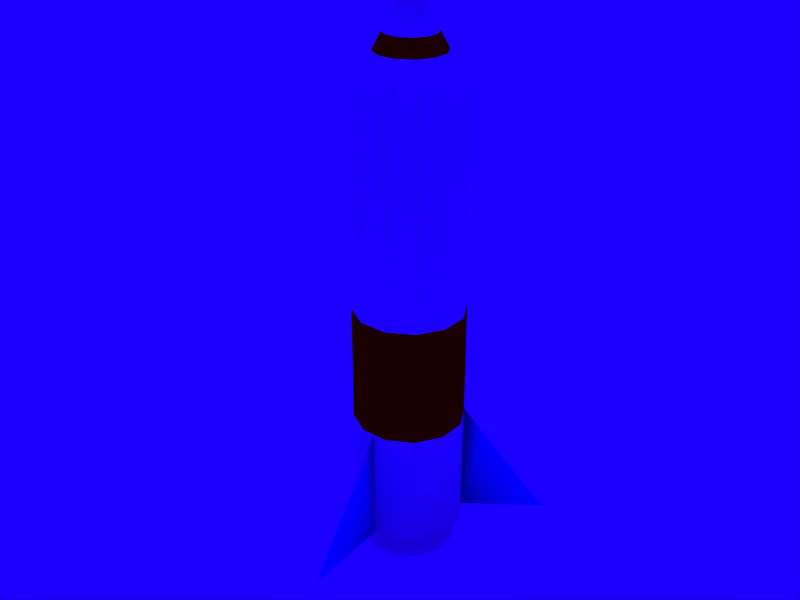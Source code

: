# Source: Missile.blend  (saved by Blender 2.83.18; exported with 4.5.12 LTS)
import bpy
from mathutils import Matrix  # noqa: F401  (used for matrix-valued properties, if any)

bpy.ops.wm.read_factory_settings(use_empty=True)
scene = bpy.context.scene
scene.name = 'Scene'

# ---- collections
col_collection_1 = bpy.data.collections.new('Collection 1'); scene.collection.children.link(col_collection_1)

# ---- materials (node trees are filled in below, after node groups)
mat_miss_paint_red = bpy.data.materials.new('Miss_Paint_Red')
mat_miss_paint_red.alpha_threshold = 0.0
mat_miss_paint_red.diffuse_color = (1.0, 0.0, 0.0, 1.0)
mat_miss_paint_red.roughness = 0.5
mat_miss_paint_red.specular_intensity = 1.728
mat_miss_paint_red.line_color = (0.0, 0.0, 0.0, 1.0)
mat_miss_metal = bpy.data.materials.new('Miss_Metal')
mat_miss_metal.alpha_threshold = 0.0
mat_miss_metal.diffuse_color = (1.0, 1.0, 1.0, 1.0)
mat_miss_metal.roughness = 0.5
mat_miss_metal.specular_intensity = 1.785
mat_miss_metal.line_color = (0.0, 0.0, 0.0, 1.0)
mat_miss_fins = bpy.data.materials.new('Miss_Fins')
mat_miss_fins.alpha_threshold = 0.0
mat_miss_fins.diffuse_color = (0.08708, 0.0, 1.0, 1.0)
mat_miss_fins.roughness = 0.5
mat_miss_fins.specular_intensity = 1.928
mat_miss_fins.line_color = (0.0, 0.0, 0.0, 1.0)

# ---- material node trees

# ---- world
world_world = bpy.data.worlds.new('World'); scene.world = world_world
world_world.color = (0.1049, 0.0, 1.0)
world_world.use_sun_shadow = False
world_world.sun_shadow_jitter_overblur = 0.0
world_world.cycles.sampling_method = 'MANUAL'
world_world.cycles.sample_map_resolution = 256

# ---- meshes
me_cylinder = bpy.data.meshes.new('Cylinder')
me_cylinder.from_pydata([(0.7065, 0.6688, -4.91), (0.9653, 0.2205, -4.91), (0.9653, -0.2971, -4.91), (0.7065, -0.7454, -4.91), (0.2582, -1.004, -4.91), (-0.2595, -1.004, -4.91), (-0.7078, -0.7454, -4.91), (-0.9666, -0.2971, -4.91), (-0.9666, 0.2205, -4.91), (-0.7078, 0.6688, -4.91), (-0.2595, 0.9276, -4.91), (0.2582, 0.9276, -4.91), (0.7065, 0.6688, 3.115), (0.9653, 0.2205, 3.115), (0.9653, -0.2971, 3.115), (0.7047, -0.7481, 3.105), (0.2582, -1.004, 3.115), (-0.2595, -1.004, 3.115), (-0.7078, -0.7454, 3.115), (-0.9666, -0.2971, 3.115), (-0.9666, 0.2205, 3.115), (-0.7078, 0.6688, 3.115), (-0.2595, 0.9276, 3.115), (0.2582, 0.9276, 3.115), (0.1133, 0.07567, -6.463), (0.04106, 0.1174, -6.463), (-0.04237, 0.1174, -6.463), (-0.1146, 0.07567, -6.463), (-0.1563, 0.003417, -6.463), (-0.1563, -0.08002, -6.463), (-0.1146, -0.1523, -6.463), (-0.04237, -0.194, -6.463), (0.04106, -0.194, -6.463), (0.1133, -0.1523, -6.463), (0.155, -0.08002, -6.463), (0.155, 0.003417, -6.463), (-0.0006533, -0.0383, -6.463), (0.3239, 0.2862, -5.912), (0.1181, 0.405, -5.912), (-0.1194, 0.405, -5.912), (-0.3252, 0.2862, -5.912), (-0.444, 0.08049, -5.912), (-0.444, -0.1571, -5.912), (-0.3252, -0.3628, -5.912), (-0.1194, -0.4816, -5.912), (0.1181, -0.4816, -5.912), (0.3239, -0.3628, -5.912), (0.4427, -0.1571, -5.912), (0.4427, 0.08049, -5.912), (0.4329, 0.3953, -5.626), (0.158, 0.554, -5.626), (-0.1594, 0.554, -5.626), (-0.4342, 0.3953, -5.626), (-0.5929, 0.1204, -5.626), (-0.5929, -0.197, -5.626), (-0.4342, -0.4719, -5.626), (-0.1594, -0.6306, -5.626), (0.158, -0.6306, -5.626), (0.4329, -0.4719, -5.626), (0.5916, -0.197, -5.626), (0.5916, 0.1204, -5.626), (0.6039, 0.5663, 3.115), (0.2206, 0.7876, 3.115), (-0.2219, 0.7876, 3.115), (-0.6052, 0.5663, 3.115), (-0.8265, 0.183, 3.115), (-0.8265, -0.2596, 3.115), (-0.6052, -0.6429, 3.115), (-0.2219, -0.8642, 3.115), (0.2206, -0.8642, 3.115), (0.6039, -0.6429, 3.115), (0.8252, -0.2596, 3.115), (0.8252, 0.183, 3.115), (0.6039, 0.5663, 3.608), (0.8252, 0.183, 3.608), (0.8252, -0.2596, 3.608), (0.6039, -0.6429, 3.608), (0.2206, -0.8642, 3.608), (-0.2219, -0.8642, 3.608), (-0.6052, -0.6429, 3.608), (-0.8265, -0.2596, 3.608), (-0.8265, 0.183, 3.608), (-0.6052, 0.5663, 3.608), (-0.2219, 0.7876, 3.608), (0.2206, 0.7876, 3.608), (0.4223, 0.3847, 3.608), (0.1542, 0.5395, 3.608), (-0.1555, 0.5395, 3.608), (-0.4236, 0.3847, 3.608), (-0.5784, 0.1165, 3.608), (-0.5784, -0.1931, 3.608), (-0.4236, -0.4613, 3.608), (-0.1555, -0.6161, 3.608), (0.1542, -0.6161, 3.608), (0.4223, -0.4613, 3.608), (0.5771, -0.1931, 3.608), (0.5771, 0.1165, 3.608), (0.4223, 0.3847, 3.166), (0.5771, 0.1165, 3.166), (0.5771, -0.1931, 3.166), (0.4223, -0.4613, 3.166), (0.1542, -0.6161, 3.166), (-0.1555, -0.6161, 3.166), (-0.4236, -0.4613, 3.166), (-0.5784, -0.1931, 3.166), (-0.5784, 0.1165, 3.166), (-0.4236, 0.3847, 3.166), (-0.1555, 0.5395, 3.166), (0.1542, 0.5395, 3.166), (0.2681, 0.2305, 3.166), (0.09772, 0.3288, 3.166), (-0.09903, 0.3288, 3.166), (-0.2694, 0.2305, 3.166), (-0.3678, 0.06007, 3.166), (-0.3678, -0.1367, 3.166), (-0.2694, -0.3071, 3.166), (-0.09903, -0.4054, 3.166), (0.09772, -0.4054, 3.166), (0.2681, -0.3071, 3.166), (0.3665, -0.1367, 3.166), (0.3665, 0.06007, 3.166), (0.2681, 0.2305, 2.477), (0.3665, 0.06007, 2.477), (0.3665, -0.1367, 2.477), (0.2681, -0.3071, 2.477), (0.09772, -0.4054, 2.477), (-0.09903, -0.4054, 2.477), (-0.2694, -0.3071, 2.477), (-0.3678, -0.1367, 2.477), (-0.3678, 0.06007, 2.477), (-0.2694, 0.2305, 2.477), (-0.09903, 0.3288, 2.477), (0.09772, 0.3288, 2.477), (-0.0006533, -0.0383, 2.477), (0.9653, 0.2205, -1.147), (0.9653, 0.2205, 0.9843), (0.7065, 0.6688, -1.147), (0.7065, 0.6688, 0.9843), (0.9653, -0.2971, -1.147), (0.9653, -0.2971, 0.9843), (0.7065, -0.7454, -1.147), (0.7047, -0.7481, 0.9739), (0.2582, -1.004, -1.147), (0.2582, -1.004, 0.9843), (-0.2595, -1.004, -1.147), (-0.2595, -1.004, 0.9843), (-0.7078, -0.7454, -1.147), (-0.7078, -0.7454, 0.9843), (-0.9666, -0.2971, -1.147), (-0.9666, -0.2971, 0.9843), (-0.9666, 0.2205, -1.147), (-0.9666, 0.2205, 0.9843), (-0.7078, 0.6688, -1.147), (-0.7078, 0.6688, 0.9843), (-0.2595, 0.9276, -1.147), (-0.2595, 0.9276, 0.9843), (0.2582, 0.9276, -1.147), (0.2582, 0.9276, 0.9843), (-1.722, -1.941, 3.281), (-0.9756, -1.059, 1.611), (0.9972, -1.039, 1.601), (1.821, -1.849, 3.271), (-0.006099, 2.5, 3.271), (0.0001363, 1.345, 1.601), (-0.0006549, 0.9276, 0.9843), (-0.0006553, 0.9276, 3.115), (-0.0006541, 0.9276, -4.91), (-0.0006535, 0.1174, -6.463), (-0.0006537, 0.405, -5.912), (-0.0006538, 0.554, -5.626), (-0.000655, 0.7876, 3.115), (-0.000655, 0.7876, 3.608), (-0.0006545, 0.5395, 3.608), (-0.0006545, 0.5395, 3.166), (-0.0006541, 0.3288, 3.166), (-0.0006541, 0.3288, 2.477), (-0.0006545, 0.9276, -1.147)], [], [(36, 28, 27), (36, 31, 30), (37, 24, 25, 38), (39, 26, 27, 40), (40, 27, 28, 41), (41, 28, 29, 42), (42, 29, 30, 43), (43, 30, 31, 44), (44, 31, 32, 45), (45, 32, 33, 46), (46, 33, 34, 47), (47, 34, 35, 48), (48, 35, 24, 37), (0, 49, 50, 11), (49, 37, 38, 50), (10, 51, 52, 9), (51, 39, 40, 52), (9, 52, 53, 8), (52, 40, 41, 53), (8, 53, 54, 7), (53, 41, 42, 54), (7, 54, 55, 6), (54, 42, 43, 55), (6, 55, 56, 5), (55, 43, 44, 56), (5, 56, 57, 4), (56, 44, 45, 57), (4, 57, 58, 3), (57, 45, 46, 58), (3, 58, 59, 2), (58, 46, 47, 59), (2, 59, 60, 1), (59, 47, 48, 60), (49, 0, 1, 60), (60, 48, 37, 49), (12, 23, 62, 61), (22, 21, 64, 63), (21, 20, 65, 64), (20, 19, 66, 65), (19, 18, 67, 66), (18, 17, 68, 67), (17, 16, 69, 68), (16, 15, 70, 69), (15, 14, 71, 70), (14, 13, 72, 71), (13, 12, 61, 72), (72, 61, 73, 74), (71, 72, 74, 75), (70, 71, 75, 76), (69, 70, 76, 77), (68, 69, 77, 78), (67, 68, 78, 79), (66, 67, 79, 80), (65, 66, 80, 81), (64, 65, 81, 82), (63, 64, 82, 83), (61, 62, 84, 73), (73, 84, 86, 85), (83, 82, 88, 87), (82, 81, 89, 88), (81, 80, 90, 89), (80, 79, 91, 90), (79, 78, 92, 91), (78, 77, 93, 92), (77, 76, 94, 93), (76, 75, 95, 94), (75, 74, 96, 95), (74, 73, 85, 96), (96, 85, 97, 98), (95, 96, 98, 99), (94, 95, 99, 100), (93, 94, 100, 101), (92, 93, 101, 102), (91, 92, 102, 103), (90, 91, 103, 104), (89, 90, 104, 105), (88, 89, 105, 106), (87, 88, 106, 107), (85, 86, 108, 97), (97, 108, 110, 109), (107, 106, 112, 111), (106, 105, 113, 112), (105, 104, 114, 113), (104, 103, 115, 114), (103, 102, 116, 115), (102, 101, 117, 116), (101, 100, 118, 117), (100, 99, 119, 118), (99, 98, 120, 119), (98, 97, 109, 120), (120, 109, 121, 122), (119, 120, 122, 123), (118, 119, 123, 124), (117, 118, 124, 125), (116, 117, 125, 126), (115, 116, 126, 127), (114, 115, 127, 128), (113, 114, 128, 129), (112, 113, 129, 130), (111, 112, 130, 131), (109, 110, 132, 121), (133, 122, 121), (133, 125, 124), (0, 136, 134, 1), (136, 137, 135, 134), (137, 12, 13, 135), (1, 134, 138, 2), (134, 135, 139, 138), (135, 13, 14, 139), (2, 138, 140, 3), (138, 139, 141, 140), (139, 14, 15, 141), (3, 140, 142, 4), (140, 141, 143, 142), (141, 15, 16, 143), (4, 142, 144, 5), (142, 143, 145, 144), (143, 16, 17, 145), (5, 144, 146, 6), (144, 145, 147, 146), (145, 17, 18, 147), (6, 146, 148, 7), (146, 147, 149, 148), (147, 18, 19, 149), (7, 148, 150, 8), (148, 149, 151, 150), (149, 19, 20, 151), (8, 150, 152, 9), (150, 151, 153, 152), (151, 20, 21, 153), (9, 152, 154, 10), (152, 153, 155, 154), (153, 21, 22, 155), (12, 137, 157, 23), (137, 136, 156, 157), (136, 0, 11, 156), (18, 147, 159, 158), (15, 141, 160, 161), (165, 164, 163, 162), (167, 25, 36), (25, 167, 168, 38), (167, 26, 39, 168), (50, 169, 166, 11), (169, 51, 10, 166), (38, 168, 169, 50), (168, 39, 51, 169), (23, 165, 170, 62), (165, 22, 63, 170), (62, 170, 171, 84), (170, 63, 83, 171), (84, 171, 172, 86), (171, 83, 87, 172), (86, 172, 173, 108), (172, 87, 107, 173), (108, 173, 174, 110), (173, 107, 111, 174), (110, 174, 175, 132), (174, 111, 131, 175), (175, 131, 133), (154, 176, 166, 10), (176, 156, 11, 166), (155, 164, 176, 154), (164, 157, 156, 176), (22, 165, 164, 155), (165, 23, 157, 164), (25, 24, 35, 36), (27, 26, 167, 36), (28, 36, 30, 29), (31, 36, 33, 32), (33, 36, 35, 34), (122, 133, 124, 123), (125, 133, 127, 126), (127, 133, 129, 128), (129, 133, 131, 130), (121, 132, 175, 133)])
me_cylinder.polygons.foreach_set('use_smooth', [True] * 175)
me_cylinder.polygons.foreach_set('material_index', [1, 1, 1, 1, 1, 1, 1, 1, 1, 1, 1, 1, 1, 1, 0, 1, 0, 1, 0, 1, 0, 1, 0, 1, 0, 1, 0, 1, 0, 1, 0, 1, 0, 1, 0, 1, 1, 1, 1, 1, 1, 1, 1, 1, 1, 1, 1, 1, 1, 1, 1, 1, 1, 1, 1, 1, 1, 1, 1, 1, 1, 1, 1, 1, 1, 1, 1, 1, 1, 1, 1, 1, 1, 1, 1, 1, 1, 1, 1, 1, 1, 1, 1, 1, 1, 1, 1, 1, 1, 1, 1, 1, 1, 1, 1, 1, 1, 1, 1, 1, 1, 1, 1, 1, 0, 1, 1, 0, 1, 1, 0, 1, 1, 0, 1, 1, 0, 1, 1, 0, 1, 1, 0, 1, 1, 0, 1, 1, 0, 1, 1, 0, 1, 1, 0, 1, 2, 2, 2, 1, 1, 1, 1, 1, 0, 0, 1, 1, 1, 1, 1, 1, 1, 1, 1, 1, 1, 1, 1, 1, 1, 0, 0, 1, 1, 1, 1, 1, 1, 1, 1, 1, 1, 1, 1])
me_cylinder.materials.append(mat_miss_paint_red)
me_cylinder.materials.append(mat_miss_metal)
me_cylinder.materials.append(mat_miss_fins)
me_cylinder.use_remesh_preserve_volume = False
me_cylinder.use_remesh_preserve_attributes = False
me_cylinder.use_mirror_vertex_groups = False
me_cylinder.update()

# ---- objects
ob_missile = bpy.data.objects.new('Missile', me_cylinder)

# ---- transforms, parenting, visibility, modifiers, constraints
ob_missile.location = (0.0, 0.0, 0.0)
ob_missile.rotation_euler = (3.142, 0.0, 0.0)
ob_missile.scale = (0.3919, 0.3919, 0.3919)
ob_missile.lock_rotations_4d = False
ob_missile.empty_display_type = 'ARROWS'
ob_missile.lineart.crease_threshold = 0.0

# ---- collection membership
col_collection_1.objects.link(ob_missile)

# ---- scene / render settings (as saved in the file)
scene.frame_start = 1; scene.frame_end = 40; scene.frame_set(2)
scene.render.engine = 'BLENDER_EEVEE_NEXT'
scene.render.image_settings.color_mode = 'RGB'
scene.render.image_settings.compression = 90
scene.render.resolution_x = 800
scene.render.resolution_y = 600
scene.render.pixel_aspect_x = 100.0
scene.render.pixel_aspect_y = 100.0
scene.render.fps = 25
scene.render.dither_intensity = 0.0
scene.render.use_compositing = False
scene.render.use_sequencer = False
scene.render.bake_margin = 2
scene.render.bake_bias = 0.0
scene.render.use_stamp_time = False
scene.render.use_stamp_date = False
scene.render.use_stamp_frame = False
scene.render.use_stamp_camera = False
scene.render.use_stamp_scene = False
scene.render.use_stamp_filename = False
scene.render.use_stamp_render_time = False
scene.render.stamp_font_size = 0
scene.cycles.use_denoising = False
scene.cycles.samples = 10
scene.cycles.sampling_pattern = 'TABULATED_SOBOL'
scene.cycles.light_sampling_threshold = 0.0
scene.cycles.use_adaptive_sampling = False
scene.cycles.use_light_tree = False
scene.cycles.blur_glossy = 0.0
scene.cycles.volume_bounces = 1
scene.cycles.pixel_filter_type = 'GAUSSIAN'
scene.cycles.sample_clamp_indirect = 0.0
scene.view_settings.view_transform = 'Raw'
bpy.context.view_layer.update()

# ---- added for rendering (the .blend has no active camera): camera
cam_auto = bpy.data.cameras.new('AutoCamera')
cam_auto.lens = 50.0
cam_auto.sensor_width = 36.0
cam_auto.clip_end = 1000.0
ob_auto_camera = bpy.data.objects.new('AutoCamera', cam_auto)
scene.collection.objects.link(ob_auto_camera)
ob_auto_camera.location = (4.21233, -5.14096, 3.91371)
ob_auto_camera.rotation_euler = (1.09748, -7.21219e-08, 0.694738)
scene.camera = ob_auto_camera
bpy.context.view_layer.update()
